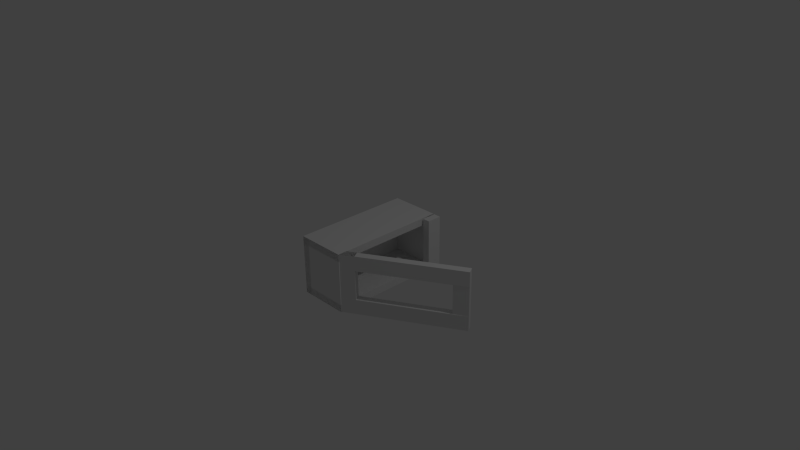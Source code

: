 # Source: microwave_open.blend  (saved by Blender 2.78.0; exported with 4.5.12 LTS)
import bpy
from mathutils import Matrix  # noqa: F401  (used for matrix-valued properties, if any)

bpy.ops.wm.read_factory_settings(use_empty=True)
scene = bpy.context.scene
scene.name = 'Scene'

# ---- collections
col_collection_1 = bpy.data.collections.new('Collection 1'); scene.collection.children.link(col_collection_1)

# ---- world
world_world = bpy.data.worlds.new('World'); scene.world = world_world
world_world.color = (0.05088, 0.05088, 0.05088)
world_world.use_sun_shadow = False
world_world.sun_shadow_jitter_overblur = 0.0
world_world.cycles.sampling_method = 'NONE'
world_world.cycles.sample_map_resolution = 256

# ---- cameras
cam_camera = bpy.data.cameras.new('Camera')
cam_camera.clip_end = 100.0
cam_camera.lens = 35.0
cam_camera.sensor_width = 32.0
cam_camera.sensor_height = 18.0
cam_camera.ortho_scale = 7.314
cam_camera.dof.focus_distance = 0.0
cam_camera.dof.aperture_fstop = 128.0

# ---- lights
light_lamp = bpy.data.lights.new('Lamp', 'POINT')
light_lamp.transmission_factor = 0.0
light_lamp.cutoff_distance = 30.0
light_lamp.energy = 100.0
light_lamp.shadow_buffer_clip_start = 1.001
light_lamp.shadow_soft_size = 0.1
light_lamp.shadow_maximum_resolution = 0.006
light_lamp.use_absolute_resolution = True
light_lamp.cycles.use_multiple_importance_sampling = False

# ---- meshes
me_cube_002 = bpy.data.meshes.new('Cube.002')
me_cube_002.from_pydata([(-1.017, -9.192, -0.6235), (-1.016, -9.192, 3.029), (-1.017, -1.877, -0.6235), (-1.016, -1.877, 3.029), (-0.5636, -9.192, -0.6235), (-0.5733, -9.192, 3.029), (-0.5636, -1.877, -0.6235), (-0.5733, -1.877, 3.029), (-0.5891, -2.79, 2.107), (-0.5891, -2.79, 0.2885), (-0.5891, -8.283, 0.2885), (-0.5891, -8.283, 2.107), (-0.9881, -2.79, 2.107), (-0.9881, -2.79, 0.2885), (-0.9881, -8.283, 0.2885), (-0.9881, -8.283, 2.107)], [], [(1, 3, 12, 15), (2, 3, 7, 6), (7, 5, 11, 8), (4, 5, 1, 0), (2, 6, 4, 0), (7, 3, 1, 5), (11, 10, 14, 15), (6, 7, 8, 9), (5, 4, 10, 11), (4, 6, 9, 10), (2, 13, 12, 3), (10, 9, 13, 14), (8, 11, 15, 12), (9, 8, 12, 13), (2, 0, 14, 13), (0, 1, 15, 14)])
me_cube_002.use_remesh_preserve_volume = False
me_cube_002.use_remesh_preserve_attributes = False
me_cube_002.use_mirror_vertex_groups = False
me_cube_002.update()
me_cube = bpy.data.meshes.new('Cube')
me_cube.from_pydata([(-3.324, -6.289, -1.686), (-3.324, -6.289, 0.1063), (-3.324, -2.712, -1.686), (-3.324, -2.712, 0.1063), (-1.807, -6.289, -1.686), (-1.807, -6.289, 0.1063), (-1.807, -2.712, -1.686), (-1.807, -2.712, 0.1063), (-1.807, -6.153, -1.55), (-1.807, -6.153, -0.02977), (-1.807, -2.848, -1.55), (-1.807, -2.848, -0.02977), (-3.136, -6.153, -1.55), (-3.136, -6.153, -0.02977), (-3.136, -2.848, -1.55), (-3.136, -2.848, -0.02977)], [], [(0, 1, 3, 2), (2, 3, 7, 6), (7, 5, 9, 11), (4, 5, 1, 0), (2, 6, 4, 0), (7, 3, 1, 5), (11, 9, 13, 15), (6, 7, 11, 10), (5, 4, 8, 9), (4, 6, 10, 8), (14, 15, 13, 12), (10, 11, 15, 14), (9, 8, 12, 13), (8, 10, 14, 12)])
me_cube.use_remesh_preserve_volume = False
me_cube.use_remesh_preserve_attributes = False
me_cube.use_mirror_vertex_groups = False
me_cube.update()
me_cube_001 = bpy.data.meshes.new('Cube.001')
me_cube_001.from_pydata([(-1.0, -1.0, -1.0), (-1.0, -1.0, 1.0), (-1.0, 1.0, -1.0), (-1.0, 1.0, 1.0), (1.0, -1.0, -1.0), (1.0, -1.0, 1.0), (1.0, 1.0, -1.0), (1.0, 1.0, 1.0)], [], [(1, 3, 2, 0), (3, 7, 6, 2), (7, 5, 4, 6), (5, 1, 0, 4), (0, 2, 6, 4), (5, 7, 3, 1)])
me_cube_001.use_remesh_preserve_volume = False
me_cube_001.use_remesh_preserve_attributes = False
me_cube_001.use_mirror_vertex_groups = False
me_cube_001.update()

# ---- objects
ob_door = bpy.data.objects.new('Door', me_cube_002)
ob_microwave = bpy.data.objects.new('Microwave', me_cube)
ob_cube_008 = bpy.data.objects.new('Cube.008', me_cube_001)
ob_cube_007 = bpy.data.objects.new('Cube.007', me_cube_001)
ob_cube_006 = bpy.data.objects.new('Cube.006', me_cube_001)
ob_cube_005 = bpy.data.objects.new('Cube.005', me_cube_001)
ob_cube_004 = bpy.data.objects.new('Cube.004', me_cube_001)
ob_cube_003 = bpy.data.objects.new('Cube.003', me_cube_001)
ob_cube_002 = bpy.data.objects.new('Cube.002', me_cube_001)
ob_cube_000 = bpy.data.objects.new('Cube.000', me_cube_001)
ob_cube_001 = bpy.data.objects.new('Cube.001', me_cube_001)
ob_lamp = bpy.data.objects.new('Lamp', light_lamp)
ob_camera = bpy.data.objects.new('Camera', cam_camera)

# ---- transforms, parenting, visibility, modifiers, constraints
ob_door.location = (2.076, 0.1058, -0.2635)
ob_door.rotation_euler = (0.0, -0.0, -1.047)
ob_door.scale = (0.2186, 0.2186, 0.2186)
ob_door.lineart.crease_threshold = 0.0
ob_microwave.location = (1.087, 2.018, 0.353)
ob_microwave.scale = (0.448, 0.448, 0.448)
ob_microwave.lineart.crease_threshold = 0.0
ob_cube_008.location = (0.3344, -0.6999, 0.0)
ob_cube_008.rotation_euler = (0.0, -0.0, -1.047)
ob_cube_008.scale = (0.05, 0.1, 0.4)
ob_cube_008.lineart.crease_threshold = 0.0
ob_cube_007.location = (0.9407, -0.35, -0.3)
ob_cube_007.rotation_euler = (0.0, -0.0, -1.047)
ob_cube_007.scale = (0.05, 0.8, 0.1)
ob_cube_007.lineart.crease_threshold = 0.0
ob_cube_006.location = (0.9407, -0.35, 0.3)
ob_cube_006.rotation_euler = (0.0, -0.0, -1.047)
ob_cube_006.scale = (0.05, 0.8, 0.1)
ob_cube_006.lineart.crease_threshold = 0.0
ob_cube_005.location = (0.35, 0.7, 0.0)
ob_cube_005.scale = (0.05, 0.1, 0.4)
ob_cube_005.hide_viewport = True
ob_cube_005.lineart.crease_threshold = 0.0
ob_cube_004.location = (-0.06, -0.75, 0.0)
ob_cube_004.scale = (0.34, 0.05, 0.4)
ob_cube_004.lineart.crease_threshold = 0.0
ob_cube_003.location = (-0.35, 0.0, 0.0)
ob_cube_003.scale = (0.05, 0.8, 0.4)
ob_cube_003.lineart.crease_threshold = 0.0
ob_cube_002.location = (-0.06, 0.0, -0.35)
ob_cube_002.scale = (0.34, 0.8, 0.05)
ob_cube_002.lineart.crease_threshold = 0.0
ob_cube_000.location = (-0.06, 0.0, 0.35)
ob_cube_000.scale = (0.34, 0.8, 0.05)
ob_cube_000.lineart.crease_threshold = 0.0
ob_cube_001.location = (-0.06, 0.75, 0.0)
ob_cube_001.scale = (0.34, 0.05, 0.4)
ob_cube_001.lineart.crease_threshold = 0.0
ob_lamp.location = (4.076, 1.005, 5.904)
ob_lamp.rotation_euler = (0.6503, 0.05522, 1.866)
ob_lamp.lock_rotations_4d = False
ob_lamp.empty_display_type = 'ARROWS'
ob_lamp.color = (0.0, 0.0, 0.0, 0.0)
ob_lamp.lineart.crease_threshold = 0.0
ob_camera.location = (7.481, -6.508, 5.344)
ob_camera.rotation_euler = (1.109, 0.01082, 0.8149)
ob_camera.lock_rotations_4d = False
ob_camera.empty_display_type = 'ARROWS'
ob_camera.color = (0.0, 0.0, 0.0, 0.0)
ob_camera.display_type = 'WIRE'
ob_camera.lineart.crease_threshold = 0.0

# ---- collection membership
col_collection_1.objects.link(ob_door)
col_collection_1.objects.link(ob_microwave)
col_collection_1.objects.link(ob_cube_008)
col_collection_1.objects.link(ob_cube_007)
col_collection_1.objects.link(ob_cube_006)
col_collection_1.objects.link(ob_cube_005)
col_collection_1.objects.link(ob_cube_004)
col_collection_1.objects.link(ob_cube_003)
col_collection_1.objects.link(ob_cube_002)
col_collection_1.objects.link(ob_cube_000)
col_collection_1.objects.link(ob_cube_001)
col_collection_1.objects.link(ob_lamp)
col_collection_1.objects.link(ob_camera)

# ---- scene / render settings (as saved in the file)
scene.camera = ob_camera
scene.frame_start = 1; scene.frame_end = 250; scene.frame_set(1)
scene.render.engine = 'BLENDER_EEVEE_NEXT'
scene.render.resolution_percentage = 50
scene.render.dither_intensity = 0.0
scene.cycles.use_denoising = False
scene.cycles.samples = 10
scene.cycles.sampling_pattern = 'TABULATED_SOBOL'
scene.cycles.light_sampling_threshold = 0.0
scene.cycles.use_adaptive_sampling = False
scene.cycles.use_light_tree = False
scene.cycles.blur_glossy = 0.0
scene.cycles.pixel_filter_type = 'GAUSSIAN'
scene.cycles.sample_clamp_indirect = 0.0
scene.view_settings.view_transform = 'Standard'
bpy.context.view_layer.update()
